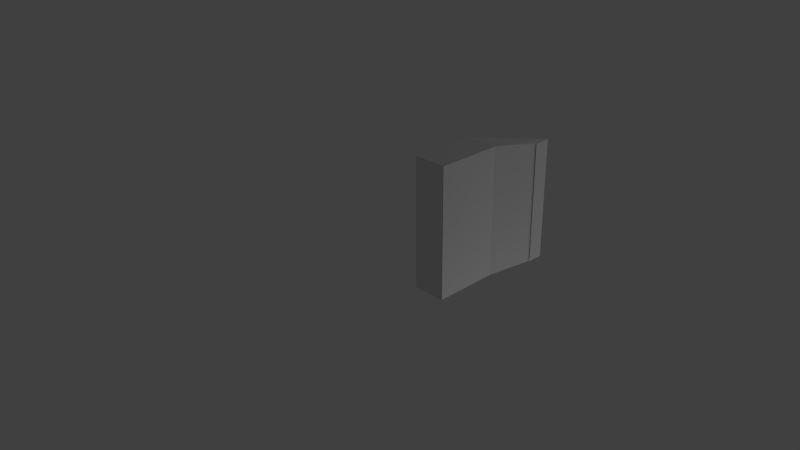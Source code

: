 # Source: back_strap_complete.blend  (saved by Blender 2.72.0; exported with 4.5.12 LTS)
import bpy
from mathutils import Matrix  # noqa: F401  (used for matrix-valued properties, if any)

bpy.ops.wm.read_factory_settings(use_empty=True)
scene = bpy.context.scene
scene.name = 'Scene'

# ---- collections
col_collection_1 = bpy.data.collections.new('Collection 1'); scene.collection.children.link(col_collection_1)

# ---- materials (node trees are filled in below, after node groups)
mat_attachment = bpy.data.materials.new('attachment')
mat_attachment.alpha_threshold = 0.0
mat_attachment.use_transparent_shadow = False
mat_attachment.roughness = 0.5
mat_strap = bpy.data.materials.new('strap')
mat_strap.alpha_threshold = 0.0
mat_strap.use_transparent_shadow = False
mat_strap.roughness = 0.5

# ---- material node trees

# ---- world
world_world = bpy.data.worlds.new('World'); scene.world = world_world
world_world.color = (0.05088, 0.05088, 0.05088)
world_world.use_sun_shadow = False
world_world.sun_shadow_jitter_overblur = 0.0
world_world.cycles.sampling_method = 'MANUAL'
world_world.cycles.sample_map_resolution = 256

# ---- cameras
cam_camera = bpy.data.cameras.new('Camera')
cam_camera.clip_end = 100.0
cam_camera.lens = 35.0
cam_camera.sensor_width = 32.0
cam_camera.sensor_height = 18.0
cam_camera.ortho_scale = 7.314
cam_camera.dof.focus_distance = 0.0
cam_camera.dof.aperture_fstop = 128.0

# ---- lights
light_point = bpy.data.lights.new('Point', 'POINT')
light_point.transmission_factor = 0.0
light_point.energy = 100.0
light_point.shadow_buffer_clip_start = 0.5
light_point.shadow_soft_size = 0.1
light_point.shadow_maximum_resolution = 0.006
light_point.use_absolute_resolution = True
light_point.cycles.use_multiple_importance_sampling = False
light_lamp = bpy.data.lights.new('Lamp', 'POINT')
light_lamp.transmission_factor = 0.0
light_lamp.cutoff_distance = 30.0
light_lamp.energy = 100.0
light_lamp.shadow_buffer_clip_start = 1.001
light_lamp.shadow_soft_size = 0.1
light_lamp.shadow_maximum_resolution = 0.006
light_lamp.use_absolute_resolution = True
light_lamp.cycles.use_multiple_importance_sampling = False

# ---- meshes
me_torus_001 = bpy.data.meshes.new('Torus.001')
me_torus_001.from_pydata([(-1.827, 0.5, -3.735), (-1.827, -0.5, -3.735), (-1.327, 0.5, -3.735), (-1.327, -0.5, -3.735)], [], [(1, 3, 2, 0)])
_uv = me_torus_001.uv_layers.new(name='UVMap')
_uv.uv.foreach_set('vector', [0.0, 1.192e-07, 1.0, 0.0, 1.0, 1.0, 0.0, 1.0])
me_torus_001.materials.append(mat_attachment)
me_torus_001.use_remesh_preserve_volume = False
me_torus_001.use_remesh_preserve_attributes = False
me_torus_001.use_mirror_vertex_groups = False
me_torus_001.update()
me_torus_014 = bpy.data.meshes.new('Torus.014')
me_torus_014.from_pydata([(-1.124, 0.4655, 0.125), (-1.124, 0.4655, -0.125), (-1.124, -0.4655, 0.125), (-1.124, -0.4655, -0.125)], [], [(2, 3, 1, 0)])
_uv = me_torus_014.uv_layers.new(name='UVMap')
_uv.uv.foreach_set('vector', [0.0, 9.603e-08, 1.0, 0.0, 1.0, 1.0, 1.311e-06, 1.0])
me_torus_014.materials.append(mat_attachment)
me_torus_014.use_remesh_preserve_volume = False
me_torus_014.use_remesh_preserve_attributes = False
me_torus_014.use_mirror_vertex_groups = False
me_torus_014.update()
me_torus_004 = bpy.data.meshes.new('Torus.004')
me_torus_004.from_pydata([(-1.827, -0.5, -4.746), (-1.327, -0.5, -4.746), (-1.827, 0.5, -4.746), (-1.327, 0.5, -4.746), (-1.124, 0.4655, -5.37), (-1.124, 0.4655, -5.62), (-1.124, -0.4655, -5.37), (-1.124, -0.4655, -5.62), (-1.124, -0.3104, -5.37), (-1.124, -0.1552, -5.37), (-1.124, 4.607e-07, -5.37), (-1.124, 0.1552, -5.37), (-1.124, 0.3104, -5.37), (-1.124, -0.3104, -5.62), (-1.124, -0.1552, -5.62), (-1.124, 4.607e-07, -5.62), (-1.124, 0.1552, -5.62), (-1.124, 0.3104, -5.62), (-1.827, 0.5, -3.746), (-1.827, -0.5, -3.746), (-1.327, 0.5, -3.746), (-1.327, -0.5, -3.746)], [], [(18, 2, 0, 19), (2, 3, 1, 0), (19, 0, 1, 21), (20, 3, 2, 18), (17, 5, 4, 12), (7, 13, 8, 6), (13, 14, 9, 8), (14, 15, 10, 9), (15, 16, 11, 10), (16, 17, 12, 11), (4, 3, 1, 6), (5, 2, 3, 4), (6, 1, 0, 7), (2, 5, 7, 0), (3, 20, 21, 1), (19, 21, 20, 18)])
_uv = me_torus_004.uv_layers.new(name='UVMap')
_uv.uv.foreach_set('vector', [6.438e-08, 0.7225, 3.679e-08, 0.4263, 0.3086, 0.4263, 0.3086, 0.7225, 3.679e-08, 0.4263, 0.0, 0.3072, 0.3086, 0.3072, 0.3086, 0.4263, 0.6555, 0.7401, 0.6172, 0.3629, 0.7703, 0.3394, 0.8086, 0.7165, 1.0, 0.02355, 0.9617, 0.4007, 0.8086, 0.3772, 0.8469, 0.0, 0.54, 0.9148, 0.54, 0.9738, 0.4629, 0.9738, 0.4629, 0.9148, 0.54, 0.6199, 0.54, 0.6788, 0.4629, 0.6788, 0.4629, 0.6199, 0.54, 0.6788, 0.54, 0.7378, 0.4629, 0.7378, 0.4629, 0.6788, 0.54, 0.7378, 0.54, 0.7968, 0.4629, 0.7968, 0.4629, 0.7378, 0.54, 0.7968, 0.54, 0.8558, 0.4629, 0.8558, 0.4629, 0.7968, 0.54, 0.8558, 0.54, 0.9148, 0.4629, 0.9148, 0.4629, 0.8558, 0.6066, 0.0, 0.6172, 0.24, 0.3086, 0.24, 0.3192, 0.0, 0.9904, 0.7401, 0.8086, 0.3772, 0.9617, 0.4007, 1.0, 0.6458, 0.8086, 0.09429, 0.7703, 0.3394, 0.6172, 0.3629, 0.799, 0.0, 3.679e-08, 0.4263, 0.01064, 0.0, 0.298, 9.063e-08, 0.3086, 0.4263, 0.6172, 0.24, 0.6172, 0.6199, 0.3086, 0.6199, 0.3086, 0.24, 0.3086, 0.6199, 0.4629, 0.6199, 0.4629, 1.0, 0.3086, 1.0])
me_torus_004.materials.append(mat_strap)
me_torus_004.use_remesh_preserve_volume = False
me_torus_004.use_remesh_preserve_attributes = False
me_torus_004.use_mirror_vertex_groups = False
me_torus_004.update()

# ---- objects
ob_back_strap_short_back_strap_long_attach = bpy.data.objects.new('back_strap_short_back_strap_long_attach', me_torus_001)
ob_point = bpy.data.objects.new('Point', light_point)
ob_back_strap_right_strap_attach = bpy.data.objects.new('back_strap_right_strap_attach', me_torus_014)
ob_back_strap_short = bpy.data.objects.new('back_strap_short', me_torus_004)
ob_lamp = bpy.data.objects.new('Lamp', light_lamp)
ob_camera = bpy.data.objects.new('Camera', cam_camera)

# ---- transforms, parenting, visibility, modifiers, constraints
ob_back_strap_short_back_strap_long_attach.location = (1.591, -2.746, 0.0)
ob_back_strap_short_back_strap_long_attach.rotation_euler = (1.571, -0.0, 0.0)
ob_back_strap_short_back_strap_long_attach.scale = (1.0, 2.0, 1.0)
ob_back_strap_short_back_strap_long_attach.lineart.crease_threshold = 0.0
ob_point.location = (5.507, 6.797, 4.307)
ob_point.lineart.crease_threshold = 0.0
ob_back_strap_right_strap_attach.location = (1.607, 2.749, 0.0)
ob_back_strap_right_strap_attach.rotation_euler = (1.571, -0.0, 0.0)
ob_back_strap_right_strap_attach.scale = (1.0, 2.0, 1.0)
ob_back_strap_right_strap_attach.lineart.crease_threshold = 0.0
ob_back_strap_short.location = (1.591, -2.746, 0.0)
ob_back_strap_short.rotation_euler = (1.571, -0.0, 0.0)
ob_back_strap_short.scale = (1.0, 2.0, 1.0)
ob_back_strap_short.lineart.crease_threshold = 0.0
ob_lamp.location = (4.247, 1.773, -4.546)
ob_lamp.rotation_euler = (0.6503, 0.05522, 1.866)
ob_lamp.lock_rotations_4d = False
ob_lamp.empty_display_type = 'ARROWS'
ob_lamp.color = (0.0, 0.0, 0.0, 0.0)
ob_lamp.lineart.crease_threshold = 0.0
ob_camera.location = (7.481, -6.508, 5.344)
ob_camera.rotation_euler = (1.109, 0.01082, 0.8149)
ob_camera.lock_rotations_4d = False
ob_camera.empty_display_type = 'ARROWS'
ob_camera.color = (0.0, 0.0, 0.0, 0.0)
ob_camera.display_type = 'WIRE'
ob_camera.lineart.crease_threshold = 0.0

# ---- collection membership
col_collection_1.objects.link(ob_back_strap_short_back_strap_long_attach)
col_collection_1.objects.link(ob_point)
col_collection_1.objects.link(ob_back_strap_right_strap_attach)
col_collection_1.objects.link(ob_back_strap_short)
col_collection_1.objects.link(ob_lamp)
col_collection_1.objects.link(ob_camera)

# ---- scene / render settings (as saved in the file)
scene.camera = ob_camera
scene.frame_start = 1; scene.frame_end = 250; scene.frame_set(1)
scene.render.engine = 'BLENDER_EEVEE_NEXT'
scene.render.resolution_percentage = 50
scene.render.dither_intensity = 0.0
scene.cycles.use_denoising = False
scene.cycles.samples = 10
scene.cycles.sampling_pattern = 'TABULATED_SOBOL'
scene.cycles.light_sampling_threshold = 0.0
scene.cycles.use_adaptive_sampling = False
scene.cycles.use_light_tree = False
scene.cycles.blur_glossy = 0.0
scene.cycles.pixel_filter_type = 'GAUSSIAN'
scene.cycles.sample_clamp_indirect = 0.0
scene.view_settings.view_transform = 'Standard'
bpy.context.view_layer.update()
